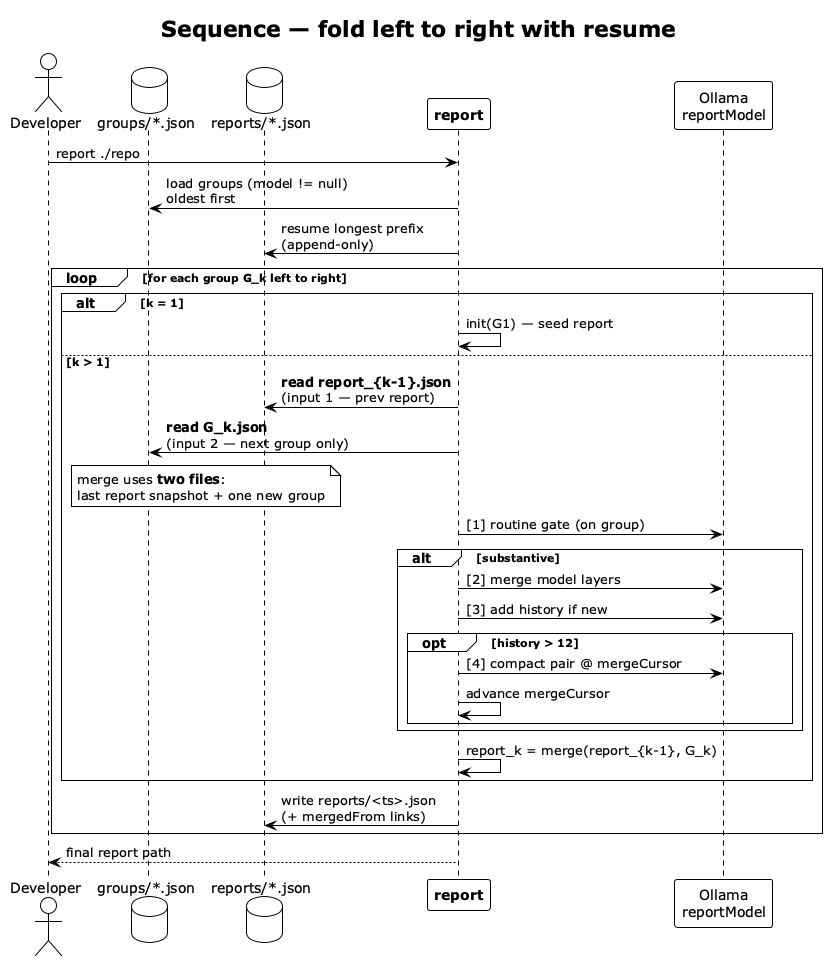

The diagram above was rendered by PlantUML. Its source (embedded in the PNG):
@startuml report-sequence
!theme plain
skinparam shadowing false

title Sequence — fold **left to right** with resume

actor "Developer" as DEV
database "groups/*.json" as GRP
database "reports/*.json" as RPT
participant "**report**" as REP
participant "Ollama\nreportModel" as LLM

DEV -> REP : report ./repo

REP -> GRP : load groups (model != null)\noldest first
REP -> RPT : resume longest prefix\n(append-only)

loop for each group G_k left to right
  alt k = 1
    REP -> REP : init(G1) — seed report
  else k > 1
    REP -> RPT : **read report_{k-1}.json**\n(input 1 — prev report)
    REP -> GRP : **read G_k.json**\n(input 2 — next group only)
    note over RPT, GRP
      merge uses **two files**:
      last report snapshot + one new group
    end note
    REP -> LLM : [1] routine gate (on group)
    alt substantive
      REP -> LLM : [2] merge model layers
      REP -> LLM : [3] add history if new
      opt history > 12
        REP -> LLM : [4] compact pair @ mergeCursor
        REP -> REP : advance mergeCursor
      end
    end
    REP -> REP : report_k = merge(report_{k-1}, G_k)
  end
  REP -> RPT : write reports/<ts>.json\n(+ mergedFrom links)
end

REP --> DEV : final report path

@enduml